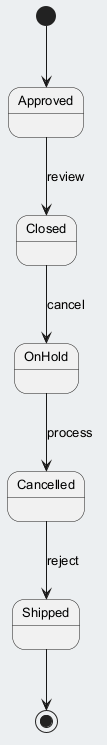

The diagram above was rendered by PlantUML. Its source (embedded in the PNG):
@startuml
skinparam backgroundColor #ECEFF1
skinparam classBackgroundColor #FFFFFF
skinparam classBorderColor #455A64
skinparam defaultFontSize 13
[*] --> Approved
Approved --> Closed : review
Closed --> OnHold : cancel
OnHold --> Cancelled : process
Cancelled --> Shipped : reject
Shipped --> [*]
@enduml